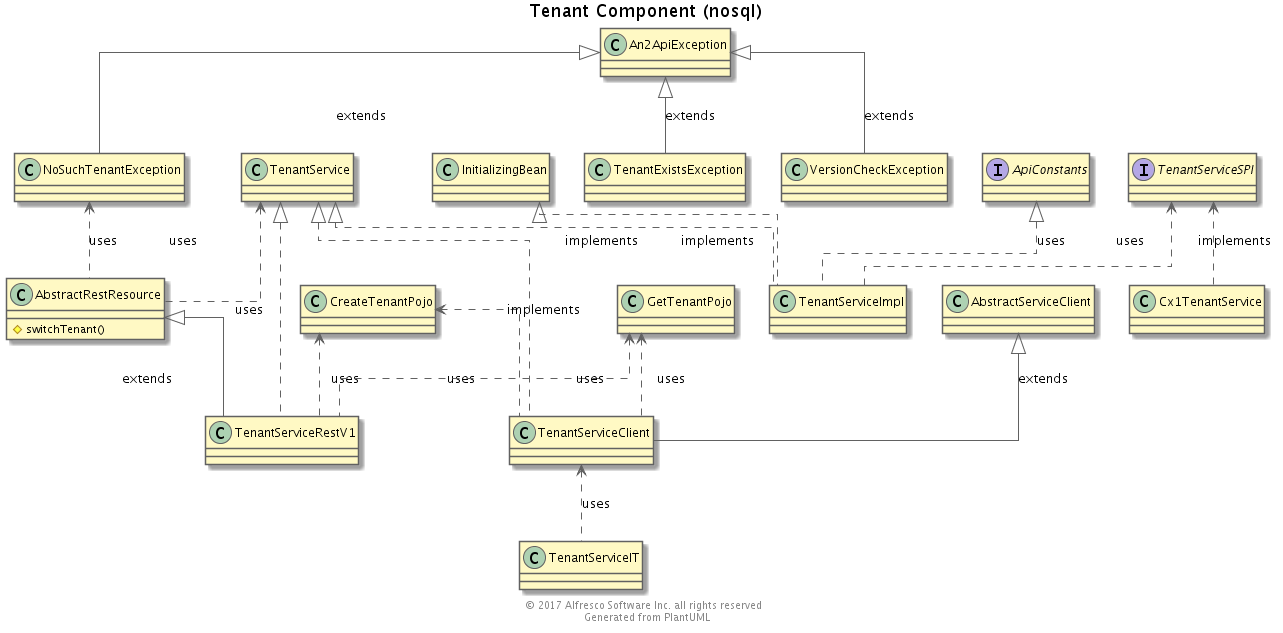

The diagram above was rendered by PlantUML. Its source (embedded in the PNG):
@startuml
' Use straight lines
skinparam linetype ortho

' Color Scheme
' Selected from Google Material Design color palette: https://material.google.com/style/color.html#color-color-palette
skinparam backgroundColor white

skinparam actorBorderColor #616161

skinparam classArrowColor #616161
skinparam classBackgroundColor #FFF9C4
skinparam classBorderColor #616161

skinparam componentArrowColor #616161
skinparam componentBackgroundColor #FFF8E1
skinparam componentBorderColor #616161

skinparam nodeArrowColor #616161
skinParam nodeBackgroundColor #E0F7FA
skinParam nodeBorderColor #616161

skinparam objectArrowColor #616161
skinParam objectBackgroundColor #FFEBEE
skinParam objectBorderColor #616161

skinparam queueArrowColor #616161
skinParam queueBackgroundColor #F3E5F5
skinParam queueBorderColor #616161

skinparam databaseArrowColor #616161
skinParam databaseBackgroundColor #E0E0E0
skinParam databaseBorderColor #616161

skinparam frameBackgroundColor #E0F7FA
skinparam frameBorderColor #616161

skinparam entityBackgroundColor #F9FBE7
skinparam entityBorderColor #616161

skinparam participantBackgroundColor #E3F2FD
skinparam participantBorderColor #616161

skinparam noteBackgroundColor #FFECB3
skinparam noteBorderColor #616161

'  Stamp the files as generated and copyrighted
center footer © 2017 Alfresco Software Inc. all rights reserved \n Generated from PlantUML

title Tenant Component (nosql)

skinparam linetype ortho

interface ApiConstants
interface TenantService
interface TenantServiceSPI

class AbstractRestResource {
#switchTenant()
}
class AbstractServiceClient
class An2ApiException
class CreateTenantPojo
class Cx1TenantService
class GetTenantPojo
class InitializingBean
class NoSuchTenantException
class TenantExistsException
class TenantService
class TenantServiceClient
class TenantServiceImpl
class TenantServiceIT
class TenantServiceRestV1
class VersionCheckException


AbstractRestResource <|-- TenantServiceRestV1 : extends
AbstractServiceClient <|-- TenantServiceClient : extends
An2ApiException <|-- NoSuchTenantException : extends
An2ApiException <|-- TenantExistsException : extends
An2ApiException <|-- VersionCheckException : extends
ApiConstants <|.. TenantServiceImpl : uses
CreateTenantPojo <.. TenantServiceClient : uses
CreateTenantPojo <.. TenantServiceRestV1 : uses
GetTenantPojo <.. TenantServiceClient : uses
GetTenantPojo <.. TenantServiceRestV1 : uses
InitializingBean <|.. TenantServiceImpl : implements
NoSuchTenantException <.. AbstractRestResource : uses
TenantService <.. AbstractRestResource : uses
TenantService <|.. TenantServiceClient : implements
TenantService <|.. TenantServiceImpl : implements
TenantService <|.. TenantServiceRestV1 : uses
TenantServiceClient <.. TenantServiceIT : uses
TenantServiceSPI <.. Cx1TenantService : implements
TenantServiceSPI <.. TenantServiceImpl : uses


@enduml